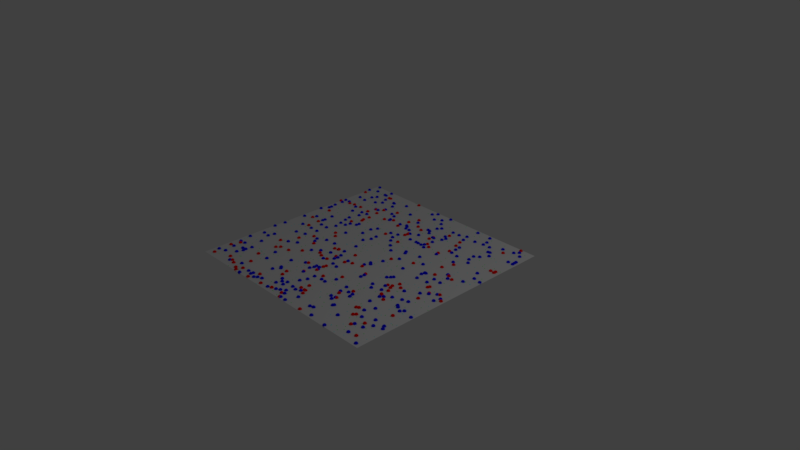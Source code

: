 # Source: NAR_comparison_equal.blend  (saved by Blender 2.79.0; exported with 4.5.12 LTS)
import bpy
from mathutils import Matrix  # noqa: F401  (used for matrix-valued properties, if any)

bpy.ops.wm.read_factory_settings(use_empty=True)
scene = bpy.context.scene
scene.name = 'Scene'

# ---- collections
col_collection_1 = bpy.data.collections.new('Collection 1'); scene.collection.children.link(col_collection_1)

# ---- materials (node trees are filled in below, after node groups)
mat_mol_y2_mat = bpy.data.materials.new('mol_Y2_mat')
mat_mol_y2_mat.alpha_threshold = 0.0
mat_mol_y2_mat.use_transparent_shadow = False
mat_mol_y2_mat.diffuse_color = (0.0, 0.0, 1.0, 1.0)
mat_mol_y2_mat.roughness = 0.5
mat_mol_y1_mat = bpy.data.materials.new('mol_Y1_mat')
mat_mol_y1_mat.alpha_threshold = 0.0
mat_mol_y1_mat.use_transparent_shadow = False
mat_mol_y1_mat.diffuse_color = (1.0, 0.0, 0.0, 1.0)
mat_mol_y1_mat.roughness = 0.5
mat_mol_x1_mat = bpy.data.materials.new('mol_X1_mat')
mat_mol_x1_mat.alpha_threshold = 0.0
mat_mol_x1_mat.use_transparent_shadow = False
mat_mol_x1_mat.diffuse_color = (0.0, 1.0, 0.0, 1.0)
mat_mol_x1_mat.roughness = 0.5
mat_mol_x2_mat = bpy.data.materials.new('mol_X2_mat')
mat_mol_x2_mat.alpha_threshold = 0.0
mat_mol_x2_mat.use_transparent_shadow = False
mat_mol_x2_mat.diffuse_color = (0.0, 1.0, 1.0, 1.0)
mat_mol_x2_mat.roughness = 0.5

# ---- material node trees

# ---- world
world_world = bpy.data.worlds.new('World'); scene.world = world_world
world_world.color = (0.05088, 0.05088, 0.05088)
world_world.use_sun_shadow = False
world_world.sun_shadow_jitter_overblur = 0.0
world_world.cycles.sampling_method = 'MANUAL'

# ---- cameras
cam_camera = bpy.data.cameras.new('Camera')
cam_camera.clip_end = 100.0
cam_camera.lens = 35.0
cam_camera.sensor_width = 32.0
cam_camera.sensor_height = 18.0
cam_camera.ortho_scale = 7.314
cam_camera.dof.focus_distance = 0.0
cam_camera.dof.aperture_fstop = 128.0

# ---- lights
light_lamp = bpy.data.lights.new('Lamp', 'POINT')
light_lamp.transmission_factor = 0.0
light_lamp.cutoff_distance = 30.0
light_lamp.energy = 100.0
light_lamp.shadow_buffer_clip_start = 1.001
light_lamp.shadow_soft_size = 0.1
light_lamp.shadow_maximum_resolution = 0.006
light_lamp.use_absolute_resolution = True

# ---- meshes
me_mol_y2_pos = bpy.data.meshes.new('mol_Y2_pos')
me_mol_y2_pos.from_pydata([(-0.9847, -0.5538, 0.0), (0.6532, -1.453, 0.0), (1.024, 1.139, 0.0), (-0.4909, -1.032, 0.0), (1.42, -1.054, 0.0), (-1.389, 1.052, 0.0), (0.5826, 0.04392, 0.0), (-1.196, 1.37, 0.0), (-1.41, -0.6329, 0.0), (0.6072, 0.6141, 0.0), (-1.066, 1.26, 0.0), (-1.321, 0.192, 0.0), (-0.2468, -1.196, 0.0), (0.7457, -0.402, 0.0), (0.6788, 0.302, 0.0), (-0.5827, -0.4826, 0.0), (-1.49, 1.325, 0.0), (0.574, 1.156, 0.0), (-1.186, 0.7917, 0.0), (1.3, 0.6286, 0.0), (-1.307, -0.6464, 0.0), (0.1967, -0.15, 0.0), (1.315, 1.417, 0.0), (0.716, 0.7853, 0.0), (0.8674, 0.166, 0.0), (-0.02973, 1.371, 0.0), (0.09895, -0.8596, 0.0), (-1.101, 1.093, 0.0), (0.9971, -0.5213, 0.0), (-0.4811, -1.396, 0.0), (1.244, -1.192, 0.0), (1.038, 0.9635, 0.0), (-1.14, -0.3024, 0.0), (0.6872, 0.9595, 0.0), (1.148, 0.1274, 0.0), (-1.236, -0.8052, 0.0), (-0.9054, 0.1949, 0.0), (1.376, 1.124, 0.0), (-0.4964, 0.4684, 0.0), (0.07187, -1.237, 0.0), (-1.428, 0.5032, 0.0), (-0.6662, -0.1613, 0.0), (-0.2054, -0.7355, 0.0), (0.5356, -1.329, 0.0), (0.226, -0.1765, 0.0), (-0.7508, -0.2939, 0.0), (-1.264, 1.171, 0.0), (0.8719, 0.008208, 0.0), (0.985, -0.9475, 0.0), (-0.2625, -0.1952, 0.0), (-0.06384, -1.069, 0.0), (0.9147, -1.475, 0.0), (1.047, -0.8305, 0.0), (-0.6879, -1.385, 0.0), (0.4876, -1.345, 0.0), (-0.9809, 0.4975, 0.0), (0.8382, 1.326, 0.0), (-0.8412, 0.3101, 0.0), (-0.7378, -1.486, 0.0), (0.8566, -1.234, 0.0), (-0.9404, 0.6428, 0.0), (0.02508, 0.3478, 0.0), (1.042, 0.7406, 0.0), (-1.27, 1.036, 0.0), (1.464, -0.6647, 0.0), (0.4417, 1.215, 0.0), (1.028, 0.02339, 0.0), (-0.3581, -0.345, 0.0), (-0.3391, 0.8652, 0.0), (-0.8226, 0.3802, 0.0), (-0.2881, 0.379, 0.0), (-0.8575, -0.8567, 0.0), (0.2671, 0.9091, 0.0), (-0.9324, 0.3046, 0.0), (-0.111, -0.5085, 0.0), (0.3736, 0.1813, 0.0), (0.92, -0.5853, 0.0), (0.2239, -0.7328, 0.0), (-0.8943, 0.7462, 0.0), (-0.9018, 1.27, 0.0), (1.471, 0.4825, 0.0), (-0.2016, 1.468, 0.0), (-1.439, 0.7557, 0.0), (0.6611, -0.5519, 0.0), (-0.7852, -0.2293, 0.0), (-0.2546, 1.406, 0.0), (-0.5258, -1.14, 0.0), (-1.023, 1.162, 0.0), (1.318, 0.3507, 0.0), (1.142, 0.2662, 0.0), (-0.8222, 1.037, 0.0), (0.6407, -0.8708, 0.0), (-0.8834, 0.949, 0.0), (-0.02351, -0.9802, 0.0), (-0.2099, -1.44, 0.0), (-1.17, 0.3429, 0.0), (-1.467, -0.2465, 0.0), (-0.07338, 0.4452, 0.0), (1.172, -0.598, 0.0), (0.08316, 1.016, 0.0), (1.267, 1.361, 0.0), (-0.03928, 0.7655, 0.0), (-1.167, 1.366, 0.0), (-1.439, 0.6223, 0.0), (1.106, 1.066, 0.0), (-0.1921, -0.3649, 0.0), (-1.423, -1.001, 0.0), (1.229, -0.9913, 0.0), (-0.6978, 1.33, 0.0), (1.318, -0.0923, 0.0), (0.3605, 0.6288, 0.0), (-0.9647, -0.0898, 0.0), (-0.4622, 1.179, 0.0), (-1.448, 1.494, 0.0), (-0.6541, 1.004, 0.0), (-0.1191, 1.311, 0.0), (-0.6545, 0.1577, 0.0), (-1.245, -1.093, 0.0), (0.1679, -0.8645, 0.0), (-0.9592, 0.073, 0.0), (-0.9286, 0.9462, 0.0), (0.3428, 1.051, 0.0), (-0.2851, 0.2886, 0.0), (0.8402, 0.1142, 0.0), (-0.4928, -0.3993, 0.0), (0.8847, -0.6209, 0.0), (-0.368, -0.7431, 0.0), (-1.089, -0.08818, 0.0), (0.1781, -0.2407, 0.0), (-0.7373, 0.4193, 0.0), (0.05807, -1.387, 0.0), (0.7848, -0.4976, 0.0), (0.978, 0.9139, 0.0), (-1.263, -0.09769, 0.0), (-0.002076, -1.221, 0.0), (1.314, -0.6257, 0.0), (-0.1262, 0.528, 0.0), (1.051, 1.145, 0.0), (0.1892, 0.6593, 0.0), (0.5419, -1.006, 0.0), (-0.4929, 0.32, 0.0), (0.18, -1.471, 0.0), (-0.1258, -1.273, 0.0), (-1.003, -0.2587, 0.0), (0.2293, 0.6573, 0.0), (-0.303, -0.5109, 0.0), (0.1309, 0.2585, 0.0), (0.03899, 1.474, 0.0), (1.384, 1.338, 0.0), (1.126, -1.213, 0.0), (-1.224, 1.237, 0.0), (0.5563, -0.8179, 0.0), (0.3781, -0.4142, 0.0), (1.301, -1.09, 0.0), (0.6622, -1.126, 0.0), (0.1055, 1.137, 0.0), (-0.4663, -1.055, 0.0), (-1.19, -1.085, 0.0), (0.7866, 1.443, 0.0), (0.641, -0.2136, 0.0), (1.204, -0.6227, 0.0), (1.386, -0.223, 0.0), (-0.1557, -0.6935, 0.0), (1.039, 0.1365, 0.0), (-1.371, -1.145, 0.0), (1.204, -1.37, 0.0), (-0.1271, 0.834, 0.0), (1.447, 1.192, 0.0), (0.6602, -0.185, 0.0), (0.7154, 1.227, 0.0), (-0.1262, -0.7373, 0.0), (0.06613, 0.8247, 0.0), (-0.7323, 0.463, 0.0), (-0.7986, -1.031, 0.0), (-1.482, -0.4058, 0.0), (-0.02032, -0.5295, 0.0), (-0.6044, -1.374, 0.0), (-1.162, 1.468, 0.0), (-0.09726, -1.399, 0.0), (-0.5421, -0.838, 0.0), (0.5699, 1.447, 0.0), (-1.161, 0.2104, 0.0), (-1.185, -1.126, 0.0), (0.01239, -1.332, 0.0), (-0.2633, 0.003227, 0.0), (-1.424, 0.542, 0.0), (0.3121, 0.6906, 0.0), (-0.2057, -0.9035, 0.0), (1.074, -1.061, 0.0), (-0.5168, -0.149, 0.0), (-1.087, -1.396, 0.0), (-0.1311, 0.629, 0.0), (-0.1921, -1.238, 0.0), (0.04642, 1.024, 0.0), (-0.2284, -0.7886, 0.0), (0.8488, 0.1678, 0.0), (-0.8742, -0.4864, 0.0), (0.476, -1.02, 0.0), (0.3344, 0.815, 0.0), (-0.1909, 0.836, 0.0), (-0.906, -1.337, 0.0), (-1.166, 0.1724, 0.0), (1.117, -0.4752, 0.0), (0.4704, -0.8717, 0.0), (0.04377, 1.28, 0.0), (1.075, 0.339, 0.0), (0.2874, 0.6531, 0.0), (0.3768, 0.9503, 0.0), (0.653, -1.141, 0.0), (0.1372, -1.208, 0.0), (1.415, -0.1395, 0.0), (-0.4502, 0.5522, 0.0), (-0.5177, -1.426, 0.0), (0.2917, 0.3777, 0.0), (0.1438, 1.188, 0.0), (-1.215, -1.207, 0.0), (-0.01846, -0.8759, 0.0), (1.108, 1.334, 0.0), (-0.9615, 0.4114, 0.0), (-1.487, 0.4015, 0.0), (-0.5428, 0.8729, 0.0), (0.2429, 0.9133, 0.0), (1.089, 0.3371, 0.0), (-0.5367, 0.8511, 0.0), (-0.1306, -1.203, 0.0), (0.607, -0.2499, 0.0), (-0.2074, -0.2989, 0.0), (1.28, -0.6669, 0.0), (0.09028, -1.468, 0.0), (1.448, 1.161, 0.0), (-0.9856, 0.7346, 0.0), (0.2727, -0.009136, 0.0), (0.4491, -0.7603, 0.0), (-0.03234, -0.3281, 0.0), (0.3359, 1.211, 0.0), (1.2, -0.4539, 0.0), (0.5121, 0.4072, 0.0), (1.238, -0.1554, 0.0), (-0.2489, 0.9051, 0.0), (-0.8265, 1.175, 0.0), (0.9503, 1.25, 0.0), (-1.176, -0.9976, 0.0), (-0.2204, -1.31, 0.0), (0.5329, -1.059, 0.0), (-0.3372, 0.1876, 0.0), (-1.449, 0.0769, 0.0), (0.9893, 0.8142, 0.0), (-0.2014, -0.4151, 0.0), (-0.04579, -1.372, 0.0), (-1.455, -0.8305, 0.0), (0.8252, 0.7641, 0.0), (-1.285, -0.5583, 0.0), (0.9912, -0.321, 0.0), (-1.115, 0.6723, 0.0), (1.428, -1.453, 0.0), (-1.362, 1.379, 0.0), (-0.2193, 0.8822, 0.0), (-1.458, 0.8388, 0.0), (1.156, -0.2206, 0.0), (0.8794, -0.7672, 0.0), (0.3777, -0.4713, 0.0), (-0.577, 0.9747, 0.0), (0.3923, 1.011, 0.0), (1.39, -1.008, 0.0), (0.8996, 0.6185, 0.0), (0.3136, 0.3396, 0.0), (-0.2037, 1.077, 0.0), (-1.382, 0.8393, 0.0), (1.364, 0.5029, 0.0), (-1.339, -1.295, 0.0), (1.45, 1.121, 0.0), (0.5458, 1.257, 0.0), (-1.073, 0.0768, 0.0), (-0.2063, -0.6954, 0.0), (0.8445, 1.248, 0.0), (-0.6092, -1.407, 0.0), (0.2359, -1.319, 0.0), (-0.8832, 1.264, 0.0), (0.6259, -0.8171, 0.0), (-1.344, -0.9934, 0.0), (0.694, 0.8811, 0.0), (-1.439, -1.327, 0.0), (-0.233, 0.5941, 0.0), (0.1241, 0.9654, 0.0), (0.8498, 0.1593, 0.0), (0.6077, -0.4828, 0.0), (-0.4214, -1.373, 0.0), (0.08, 0.6558, 0.0)], [], [])
me_mol_y2_pos.use_remesh_preserve_volume = False
me_mol_y2_pos.use_remesh_preserve_attributes = False
me_mol_y2_pos.use_mirror_vertex_groups = False
me_mol_y2_pos.update()
me_mol_y2_shape = bpy.data.meshes.new('mol_Y2_shape')
me_mol_y2_shape.from_pydata([(0.0, 0.0, -0.025), (0.01809, -0.01314, -0.01118), (-0.00691, -0.02127, -0.01118), (-0.02236, 0.0, -0.01118), (-0.00691, 0.02127, -0.01118), (0.01809, 0.01314, -0.01118), (0.00691, -0.02127, 0.01118), (-0.01809, -0.01314, 0.01118), (-0.01809, 0.01314, 0.01118), (0.00691, 0.02127, 0.01118), (0.02236, 0.0, 0.01118), (0.0, 0.0, 0.025), (-0.004062, -0.0125, -0.02127), (0.01063, -0.007725, -0.02127), (0.00657, -0.02022, -0.01314), (0.01063, 0.007725, -0.02127), (0.02127, 0.0, -0.01314), (-0.01314, 0.0, -0.02127), (-0.0172, -0.0125, -0.01314), (-0.004062, 0.0125, -0.02127), (-0.0172, 0.0125, -0.01314), (0.00657, 0.02022, -0.01314), (0.02378, 0.007725, 0.0), (0.02378, -0.007725, 0.0), (0.01469, -0.02022, 0.0), (0.0, -0.025, 0.0), (-0.01469, -0.02022, 0.0), (-0.02378, -0.007725, 0.0), (-0.02378, 0.007725, 0.0), (-0.01469, 0.02022, 0.0), (0.0, 0.025, 0.0), (0.01469, 0.02022, 0.0), (0.0172, -0.0125, 0.01314), (-0.00657, -0.02022, 0.01314), (-0.02127, 0.0, 0.01314), (-0.00657, 0.02022, 0.01314), (0.0172, 0.0125, 0.01314), (0.01314, 0.0, 0.02127), (0.004062, -0.0125, 0.02127), (-0.01063, -0.007725, 0.02127), (-0.01063, 0.007725, 0.02127), (0.004062, 0.0125, 0.02127)], [], [(14, 2, 12), (12, 13, 14), (1, 14, 13), (12, 0, 13), (16, 1, 13), (13, 15, 16), (5, 16, 15), (13, 0, 15), (18, 3, 17), (17, 12, 18), (2, 18, 12), (17, 0, 12), (20, 4, 19), (19, 17, 20), (3, 20, 17), (19, 0, 17), (21, 5, 15), (15, 19, 21), (4, 21, 19), (15, 0, 19), (23, 1, 16), (16, 22, 23), (10, 23, 22), (22, 16, 5), (25, 2, 14), (14, 24, 25), (6, 25, 24), (24, 14, 1), (27, 3, 18), (18, 26, 27), (7, 27, 26), (26, 18, 2), (29, 4, 20), (20, 28, 29), (8, 29, 28), (28, 20, 3), (31, 5, 21), (21, 30, 31), (9, 31, 30), (30, 21, 4), (32, 6, 24), (24, 23, 32), (10, 32, 23), (23, 24, 1), (33, 7, 26), (26, 25, 33), (6, 33, 25), (25, 26, 2), (34, 8, 28), (28, 27, 34), (7, 34, 27), (27, 28, 3), (35, 9, 30), (30, 29, 35), (8, 35, 29), (29, 30, 4), (36, 10, 22), (22, 31, 36), (9, 36, 31), (31, 22, 5), (38, 6, 32), (32, 37, 38), (11, 38, 37), (37, 32, 10), (39, 7, 33), (33, 38, 39), (11, 39, 38), (38, 33, 6), (40, 8, 34), (34, 39, 40), (11, 40, 39), (39, 34, 7), (41, 9, 35), (35, 40, 41), (11, 41, 40), (40, 35, 8), (37, 10, 36), (36, 41, 37), (11, 37, 41), (41, 36, 9)])
me_mol_y2_shape.materials.append(mat_mol_y2_mat)
me_mol_y2_shape.use_remesh_preserve_volume = False
me_mol_y2_shape.use_remesh_preserve_attributes = False
me_mol_y2_shape.use_mirror_vertex_groups = False
me_mol_y2_shape.update()
me_mol_y1_pos = bpy.data.meshes.new('mol_Y1_pos')
me_mol_y1_pos.from_pydata([(-0.9753, -1.036, 0.0), (-1.043, 1.342, 0.0), (0.1174, -1.064, 0.0), (-1.084, -0.6069, 0.0), (1.103, -1.248, 0.0), (-0.01713, 0.9518, 0.0), (-0.6046, 0.8177, 0.0), (-1.183, 0.1093, 0.0), (0.9517, 0.5725, 0.0), (0.6637, 0.7973, 0.0), (-0.0589, 0.7584, 0.0), (-0.9703, -0.3881, 0.0), (0.9027, -0.9557, 0.0), (0.5748, 0.2343, 0.0), (1.432, 0.8174, 0.0), (-1.178, -0.05986, 0.0), (-0.1225, -0.6097, 0.0), (-0.3285, -1.133, 0.0), (-0.8676, 0.44, 0.0), (-1.333, 0.8082, 0.0), (1.296, -0.7897, 0.0), (-0.0386, -0.3792, 0.0), (-0.8199, 0.8688, 0.0), (-0.8784, -1.447, 0.0), (0.2031, -1.227, 0.0), (1.197, -1.124, 0.0), (-1.403, -1.42, 0.0), (-0.7853, -0.6968, 0.0), (1.193, 0.2852, 0.0), (1.228, -0.1388, 0.0), (0.07613, -1.472, 0.0), (0.754, -0.3679, 0.0), (-0.1163, 0.9952, 0.0), (-0.3364, -1.451, 0.0), (-0.5737, -1.472, 0.0), (-0.08364, -0.1633, 0.0), (-0.9699, -0.7649, 0.0), (-0.2601, -0.4852, 0.0), (-0.7987, 0.601, 0.0), (-0.41, -0.2344, 0.0), (-0.9524, 0.8159, 0.0), (0.9092, -0.3012, 0.0), (0.857, -0.4541, 0.0), (0.6207, 0.9644, 0.0), (-1.491, 0.774, 0.0), (0.5817, -0.7659, 0.0), (1.223, -0.3161, 0.0), (-0.05374, 0.7315, 0.0), (-0.251, 1.143, 0.0), (-0.4491, -0.4475, 0.0), (0.9659, -1.1, 0.0), (-0.8674, -0.2153, 0.0), (-0.3279, 0.8121, 0.0), (0.4596, -1.469, 0.0), (1.107, 0.3243, 0.0), (-1.347, 0.4376, 0.0), (-0.2627, 0.5268, 0.0), (0.8931, 0.422, 0.0), (-1.063, -1.374, 0.0), (-0.6282, 1.085, 0.0), (-0.8727, -1.224, 0.0), (0.1923, -0.2876, 0.0), (-0.7084, -0.3441, 0.0), (-0.7488, 0.05844, 0.0), (-1.433, -1.149, 0.0), (-0.2337, -0.3577, 0.0), (0.4927, -0.9118, 0.0), (-0.7859, 0.5619, 0.0), (1.344, -0.0759, 0.0), (-0.3382, -0.7202, 0.0), (-0.3517, -0.2193, 0.0), (0.1549, -1.167, 0.0), (0.05004, -0.7972, 0.0), (-1.467, 1.226, 0.0), (0.8543, -0.5614, 0.0), (1.431, 0.7866, 0.0), (1.119, -0.05586, 0.0), (0.9897, -1.071, 0.0), (0.3302, 0.7278, 0.0), (-0.126, -0.756, 0.0), (0.8705, -0.5725, 0.0), (-0.3571, -0.2082, 0.0), (1.373, 0.7944, 0.0), (1.452, -0.1694, 0.0), (-0.5228, -1.332, 0.0), (-1.339, 0.1327, 0.0), (-0.9194, 0.9435, 0.0), (0.8219, -0.388, 0.0), (-0.6757, -0.004414, 0.0), (-0.4909, 0.8856, 0.0), (-0.9942, -1.4, 0.0), (-1.254, 0.8291, 0.0), (-0.6515, -0.5777, 0.0), (-0.06028, 0.6897, 0.0), (-0.2107, -0.8938, 0.0), (1.294, 1.472, 0.0), (-1.07, 1.338, 0.0), (-0.8289, -1.477, 0.0), (0.3658, -0.3845, 0.0), (0.2296, -0.6417, 0.0), (0.1728, -1.165, 0.0), (-1.129, 0.8355, 0.0), (-0.3548, -1.05, 0.0), (0.964, -0.6328, 0.0), (0.5906, 1.07, 0.0), (1.13, -0.03097, 0.0), (-1.389, -1.03, 0.0), (-0.7958, -1.396, 0.0), (0.08621, -1.163, 0.0), (-0.3815, -0.4795, 0.0), (-1.163, -1.337, 0.0), (0.5996, 0.6534, 0.0), (0.05066, -0.3269, 0.0), (-0.306, 0.9988, 0.0), (0.3659, 1.107, 0.0), (0.8739, -0.9725, 0.0), (0.9655, 0.2233, 0.0), (0.3033, 0.1053, 0.0), (-0.824, 1.004, 0.0), (1.173, 1.262, 0.0), (0.5556, -1.002, 0.0), (0.8373, -0.2489, 0.0), (0.401, 0.6797, 0.0), (0.2383, 0.8513, 0.0), (0.01975, 0.486, 0.0), (-0.9275, -0.719, 0.0), (1.319, -1.355, 0.0), (-0.789, 0.6987, 0.0), (-0.1593, -1.416, 0.0), (-0.5971, 1.48, 0.0), (0.8056, -0.341, 0.0), (0.2496, 0.9195, 0.0), (0.02194, -1.404, 0.0), (-0.1309, -0.6484, 0.0)], [], [])
me_mol_y1_pos.use_remesh_preserve_volume = False
me_mol_y1_pos.use_remesh_preserve_attributes = False
me_mol_y1_pos.use_mirror_vertex_groups = False
me_mol_y1_pos.update()
me_mol_y1_shape = bpy.data.meshes.new('mol_Y1_shape')
me_mol_y1_shape.from_pydata([(0.0, 0.0, -0.025), (0.01809, -0.01314, -0.01118), (-0.00691, -0.02127, -0.01118), (-0.02236, 0.0, -0.01118), (-0.00691, 0.02127, -0.01118), (0.01809, 0.01314, -0.01118), (0.00691, -0.02127, 0.01118), (-0.01809, -0.01314, 0.01118), (-0.01809, 0.01314, 0.01118), (0.00691, 0.02127, 0.01118), (0.02236, 0.0, 0.01118), (0.0, 0.0, 0.025), (-0.004062, -0.0125, -0.02127), (0.01063, -0.007725, -0.02127), (0.00657, -0.02022, -0.01314), (0.01063, 0.007725, -0.02127), (0.02127, 0.0, -0.01314), (-0.01314, 0.0, -0.02127), (-0.0172, -0.0125, -0.01314), (-0.004062, 0.0125, -0.02127), (-0.0172, 0.0125, -0.01314), (0.00657, 0.02022, -0.01314), (0.02378, 0.007725, 0.0), (0.02378, -0.007725, 0.0), (0.01469, -0.02022, 0.0), (0.0, -0.025, 0.0), (-0.01469, -0.02022, 0.0), (-0.02378, -0.007725, 0.0), (-0.02378, 0.007725, 0.0), (-0.01469, 0.02022, 0.0), (0.0, 0.025, 0.0), (0.01469, 0.02022, 0.0), (0.0172, -0.0125, 0.01314), (-0.00657, -0.02022, 0.01314), (-0.02127, 0.0, 0.01314), (-0.00657, 0.02022, 0.01314), (0.0172, 0.0125, 0.01314), (0.01314, 0.0, 0.02127), (0.004062, -0.0125, 0.02127), (-0.01063, -0.007725, 0.02127), (-0.01063, 0.007725, 0.02127), (0.004062, 0.0125, 0.02127)], [], [(14, 2, 12), (12, 13, 14), (1, 14, 13), (12, 0, 13), (16, 1, 13), (13, 15, 16), (5, 16, 15), (13, 0, 15), (18, 3, 17), (17, 12, 18), (2, 18, 12), (17, 0, 12), (20, 4, 19), (19, 17, 20), (3, 20, 17), (19, 0, 17), (21, 5, 15), (15, 19, 21), (4, 21, 19), (15, 0, 19), (23, 1, 16), (16, 22, 23), (10, 23, 22), (22, 16, 5), (25, 2, 14), (14, 24, 25), (6, 25, 24), (24, 14, 1), (27, 3, 18), (18, 26, 27), (7, 27, 26), (26, 18, 2), (29, 4, 20), (20, 28, 29), (8, 29, 28), (28, 20, 3), (31, 5, 21), (21, 30, 31), (9, 31, 30), (30, 21, 4), (32, 6, 24), (24, 23, 32), (10, 32, 23), (23, 24, 1), (33, 7, 26), (26, 25, 33), (6, 33, 25), (25, 26, 2), (34, 8, 28), (28, 27, 34), (7, 34, 27), (27, 28, 3), (35, 9, 30), (30, 29, 35), (8, 35, 29), (29, 30, 4), (36, 10, 22), (22, 31, 36), (9, 36, 31), (31, 22, 5), (38, 6, 32), (32, 37, 38), (11, 38, 37), (37, 32, 10), (39, 7, 33), (33, 38, 39), (11, 39, 38), (38, 33, 6), (40, 8, 34), (34, 39, 40), (11, 40, 39), (39, 34, 7), (41, 9, 35), (35, 40, 41), (11, 41, 40), (40, 35, 8), (37, 10, 36), (36, 41, 37), (11, 37, 41), (41, 36, 9)])
me_mol_y1_shape.materials.append(mat_mol_y1_mat)
me_mol_y1_shape.use_remesh_preserve_volume = False
me_mol_y1_shape.use_remesh_preserve_attributes = False
me_mol_y1_shape.use_mirror_vertex_groups = False
me_mol_y1_shape.update()
me_mol_x1_pos = bpy.data.meshes.new('mol_X1_pos')
me_mol_x1_pos.from_pydata([(-0.8609, 0.4697, 0.0), (-0.1608, -0.1844, 0.0), (1.09, 0.898, 0.0), (-0.6415, 0.7893, 0.0), (1.219, -0.4501, 0.0), (-1.305, 0.179, 0.0), (-0.00444, 0.5563, 0.0), (0.1825, -0.759, 0.0), (0.06106, 0.9041, 0.0), (0.202, -1.302, 0.0), (-0.9804, -0.4886, 0.0), (-1.151, -0.06373, 0.0), (-1.275, 1.12, 0.0), (-1.088, -0.9385, 0.0), (-1.183, -0.1189, 0.0), (-0.4889, -0.4164, 0.0), (-0.7412, -0.4572, 0.0), (1.206, -1.154, 0.0), (-1.261, 1.39, 0.0), (-1.35, 1.257, 0.0), (-1.307, 0.8272, 0.0), (0.9526, 1.168, 0.0), (-0.1602, -0.9021, 0.0), (0.3007, 0.7212, 0.0), (-0.9132, -0.4502, 0.0), (1.225, 0.8098, 0.0), (0.9461, -0.3859, 0.0), (-0.1435, 0.173, 0.0), (-0.1305, 0.6083, 0.0), (-0.3169, 0.2985, 0.0), (1.431, -0.9187, 0.0), (-0.7681, 1.164, 0.0), (-0.9223, -0.9853, 0.0), (0.2453, -0.1267, 0.0), (-0.7944, -0.1909, 0.0), (-0.4162, -0.6239, 0.0), (-1.333, -0.4827, 0.0), (0.5986, -0.6101, 0.0), (1.034, -1.101, 0.0), (-1.216, 0.482, 0.0), (0.927, -0.382, 0.0), (-1.396, 1.377, 0.0), (1.411, -0.2074, 0.0), (-0.7851, 1.002, 0.0), (0.4779, 0.6733, 0.0), (-0.8721, 1.35, 0.0), (0.6093, 0.9464, 0.0), (-1.065, 0.5541, 0.0), (1.165, -0.6377, 0.0), (0.09931, -1.06, 0.0), (-0.8451, -1.096, 0.0), (-0.1474, -1.41, 0.0), (-0.9511, -0.2939, 0.0), (0.2754, -1.455, 0.0), (0.01491, 0.4478, 0.0), (0.299, 0.6374, 0.0), (0.05171, 1.281, 0.0), (0.2878, -0.8233, 0.0), (-0.508, 1.35, 0.0), (1.367, 0.8701, 0.0), (0.4159, -1.139, 0.0), (-0.1705, 0.0415, 0.0), (0.2279, 0.9925, 0.0), (-0.5229, -0.1254, 0.0), (-0.4426, 0.3022, 0.0), (-0.5697, 0.9946, 0.0), (-0.09811, 0.5883, 0.0), (-0.9976, 0.6508, 0.0), (0.5258, -0.2082, 0.0), (0.4092, -1.025, 0.0), (0.7639, -0.9925, 0.0), (-0.3922, -0.3735, 0.0), (1.094, -1.319, 0.0), (-0.8385, 0.9814, 0.0), (-0.0603, 0.6037, 0.0), (-1.05, -0.9923, 0.0), (-1.073, -1.238, 0.0), (0.5128, -0.08611, 0.0), (0.5388, 0.6254, 0.0), (1.432, 0.5655, 0.0), (-0.7177, 0.6383, 0.0), (-1.283, 1.352, 0.0), (0.07912, 1.108, 0.0), (0.3488, 1.165, 0.0), (0.5721, 0.8799, 0.0), (1.346, 0.3599, 0.0), (-1.371, 0.433, 0.0), (0.5857, -0.6866, 0.0), (1.019, -1.383, 0.0), (1.249, -0.06663, 0.0), (0.02554, 0.2235, 0.0), (0.3487, -0.6415, 0.0), (0.8546, -0.8808, 0.0), (1.129, -1.369, 0.0), (0.6074, 0.3133, 0.0), (1.231, -1.208, 0.0), (1.392, -0.4325, 0.0), (0.4037, -0.04286, 0.0), (-1.151, -0.08591, 0.0), (0.2579, 0.7882, 0.0), (0.7573, 0.6294, 0.0), (0.318, 1.487, 0.0), (0.6126, -0.6273, 0.0), (-0.6308, 1.158, 0.0), (-0.1721, 0.5568, 0.0), (-0.3302, -0.7934, 0.0), (0.1036, 1.465, 0.0), (-1.347, -0.6329, 0.0), (0.5845, -1.242, 0.0), (-0.03295, 1.223, 0.0), (0.3224, -0.8231, 0.0), (1.468, 0.5236, 0.0), (-1.405, 0.03865, 0.0), (0.9799, 1.051, 0.0), (-0.5277, -0.8955, 0.0), (-0.08242, -1.448, 0.0), (0.3254, 0.6453, 0.0), (-0.01743, 0.3531, 0.0), (-1.117, 1.115, 0.0), (0.3763, 0.156, 0.0), (0.8466, 1.415, 0.0), (1.327, -0.315, 0.0), (-1.237, -0.1632, 0.0), (0.4909, 0.02743, 0.0), (-1.08, -0.1795, 0.0), (-1.235, 0.8951, 0.0), (-0.2797, -1.335, 0.0), (-1.165, -0.2011, 0.0), (1.43, 0.4427, 0.0), (0.3914, 0.9776, 0.0), (0.5355, 1.442, 0.0), (1.167, 1.038, 0.0), (0.5787, 1.106, 0.0), (0.6774, -0.8607, 0.0), (0.1237, -0.4564, 0.0), (1.188, 0.1589, 0.0), (-0.2404, 0.1132, 0.0), (1.461, 0.5114, 0.0), (-0.551, -0.6642, 0.0), (-0.6776, 1.5, 0.0), (1.265, -0.4049, 0.0), (-0.7716, -0.1355, 0.0), (0.5449, 0.307, 0.0), (-0.6925, 0.5867, 0.0), (-0.1162, 0.8912, 0.0), (-1.039, 0.6254, 0.0), (-1.49, -0.1657, 0.0), (-1.018, 0.5238, 0.0), (0.3922, 0.6531, 0.0), (1.264, 0.02391, 0.0), (0.2206, -0.7991, 0.0), (0.1407, 0.4498, 0.0), (0.241, 1.246, 0.0), (-1.332, 0.3089, 0.0), (-0.3126, -1.173, 0.0), (0.4807, 0.0415, 0.0), (-0.7898, -1.032, 0.0), (-1.044, -0.6937, 0.0), (1.045, -0.001223, 0.0), (-0.4309, 0.5893, 0.0), (1.13, 0.1353, 0.0), (-0.2756, 1.072, 0.0), (0.6144, 0.1855, 0.0), (0.5975, 1.344, 0.0), (-0.8077, -1.452, 0.0), (-0.008009, 0.5266, 0.0), (-1.43, 1.26, 0.0), (0.9406, 1.214, 0.0), (-0.7577, -0.8853, 0.0), (-0.193, -0.05067, 0.0), (-0.9927, -0.9713, 0.0), (1.338, -0.05752, 0.0), (-1.14, 0.4679, 0.0), (-1.266, 0.8179, 0.0), (-0.5993, 0.7591, 0.0), (0.08754, 0.1921, 0.0), (0.9893, -1.174, 0.0), (-0.3496, 1.5, 0.0), (-0.8984, 0.3134, 0.0), (0.4024, 1.227, 0.0), (1.034, -0.5719, 0.0), (0.06927, 0.4979, 0.0), (-1.183, 0.09812, 0.0), (0.1368, 0.9443, 0.0), (-0.8182, 0.4992, 0.0), (-0.3702, -0.622, 0.0), (-0.7432, -1.477, 0.0), (0.7656, -0.5751, 0.0), (-0.4938, 1.164, 0.0), (-0.741, -0.02446, 0.0), (1.284, -0.8169, 0.0), (0.324, 0.9776, 0.0), (-1.059, 0.9981, 0.0), (0.6562, -0.2616, 0.0), (0.5304, -1.172, 0.0), (1.32, -1.132, 0.0), (1.229, -0.8447, 0.0), (0.5705, -1.402, 0.0), (-0.7559, -0.5102, 0.0), (-0.6445, 1.086, 0.0), (1.338, 0.3761, 0.0), (1.17, -1.155, 0.0), (-0.3305, 1.041, 0.0), (-0.3289, -1.006, 0.0), (0.08007, -1.236, 0.0), (0.2054, -0.705, 0.0), (-1.05, -0.5733, 0.0), (-0.465, -1.01, 0.0), (0.7775, 0.5234, 0.0), (-0.4119, -0.4665, 0.0), (-1.38, 1.118, 0.0), (1.257, -0.5615, 0.0), (1.345, -1.268, 0.0), (1.195, 1.065, 0.0), (-0.1008, -1.45, 0.0), (-0.6504, 0.3684, 0.0), (-0.1884, 0.7354, 0.0), (-0.9311, -0.1268, 0.0), (1.489, -0.4185, 0.0), (-0.8238, 0.185, 0.0), (-0.5535, 0.4197, 0.0), (-1.427, 1.465, 0.0), (-1.083, -0.3469, 0.0), (0.293, 0.5082, 0.0), (-1.32, 0.5817, 0.0), (0.2262, 0.4708, 0.0), (-0.5434, 0.6508, 0.0), (1.001, -0.5388, 0.0), (-0.08783, 1.356, 0.0), (-1.088, -1.244, 0.0), (-1.169, 0.09065, 0.0), (-0.1219, -0.03326, 0.0), (-0.7466, -0.1549, 0.0), (0.4485, 0.9814, 0.0), (1.31, 1.47, 0.0), (-1.099, 0.9529, 0.0), (-0.2012, 0.115, 0.0), (1.06, 1.429, 0.0), (0.4702, -0.7294, 0.0), (-1.255, 1.348, 0.0), (-0.1154, 0.2704, 0.0), (0.508, -0.6417, 0.0), (-0.9756, -1.493, 0.0), (0.2923, 0.2136, 0.0), (1.085, -1.428, 0.0), (0.04446, 0.367, 0.0), (0.8508, -0.7239, 0.0), (1.286, -1.186, 0.0), (1.471, 0.8656, 0.0), (1.214, 0.8601, 0.0), (-0.4074, -1.054, 0.0), (-0.9116, 0.5158, 0.0), (1.096, 0.2243, 0.0), (-0.2474, 0.6508, 0.0), (-0.3682, 1.175, 0.0), (-1.332, -1.398, 0.0), (-1.018, 0.7603, 0.0), (-1.055, -0.599, 0.0), (-0.3654, -0.8819, 0.0), (-0.4845, 0.2384, 0.0), (-0.1365, -1.123, 0.0), (1.279, 0.7897, 0.0), (-1.41, 1.345, 0.0), (0.265, 1.151, 0.0), (-1.269, -0.928, 0.0), (0.7899, -0.503, 0.0), (0.4854, -0.5899, 0.0), (0.1141, -0.6508, 0.0), (-1.263, 0.7523, 0.0), (-0.8306, -0.9024, 0.0), (0.5945, -0.6645, 0.0), (0.6584, 1.38, 0.0), (-0.9185, -0.6864, 0.0), (-0.694, -1.404, 0.0), (-0.01739, -1.315, 0.0), (-0.5217, -0.565, 0.0), (-1.128, -1.167, 0.0), (0.4931, 0.4278, 0.0), (0.3334, 0.01032, 0.0), (0.008128, 0.9106, 0.0), (0.1941, 1.298, 0.0), (0.8966, -0.9118, 0.0), (0.9888, -0.2556, 0.0), (0.2681, 0.0409, 0.0), (-0.8352, 1.146, 0.0), (1.406, 1.416, 0.0), (0.2041, -1.087, 0.0), (1.08, -0.1938, 0.0), (0.4739, 0.4549, 0.0), (0.3508, 0.9086, 0.0), (-0.01304, 0.5841, 0.0), (-0.7424, -0.7355, 0.0), (1.273, -1.32, 0.0), (-0.9286, 0.8394, 0.0), (-0.1071, -1.199, 0.0), (-0.3214, 1.391, 0.0), (0.8706, -0.4882, 0.0), (0.2996, 0.8808, 0.0), (0.01541, -1.47, 0.0), (-0.1018, -0.6579, 0.0)], [], [])
me_mol_x1_pos.use_remesh_preserve_volume = False
me_mol_x1_pos.use_remesh_preserve_attributes = False
me_mol_x1_pos.use_mirror_vertex_groups = False
me_mol_x1_pos.update()
me_mol_x1_shape = bpy.data.meshes.new('mol_X1_shape')
me_mol_x1_shape.from_pydata([(0.0, 0.0, -0.005), (0.003618, -0.002629, -0.002236), (-0.001382, -0.004253, -0.002236), (-0.004472, 0.0, -0.002236), (-0.001382, 0.004253, -0.002236), (0.003618, 0.002629, -0.002236), (0.001382, -0.004253, 0.002236), (-0.003618, -0.002629, 0.002236), (-0.003618, 0.002629, 0.002236), (0.001382, 0.004253, 0.002236), (0.004472, 0.0, 0.002236), (0.0, 0.0, 0.005), (-0.0008123, -0.0025, -0.004253), (0.002127, -0.001545, -0.004253), (0.001314, -0.004045, -0.002629), (0.002127, 0.001545, -0.004253), (0.004253, 0.0, -0.002629), (-0.002629, 0.0, -0.004253), (-0.003441, -0.0025, -0.002629), (-0.0008123, 0.0025, -0.004253), (-0.003441, 0.0025, -0.002629), (0.001314, 0.004045, -0.002629), (0.004755, 0.001545, 0.0), (0.004755, -0.001545, 0.0), (0.002939, -0.004045, 0.0), (0.0, -0.005, 0.0), (-0.002939, -0.004045, 0.0), (-0.004755, -0.001545, 0.0), (-0.004755, 0.001545, 0.0), (-0.002939, 0.004045, 0.0), (0.0, 0.005, 0.0), (0.002939, 0.004045, 0.0), (0.003441, -0.0025, 0.002629), (-0.001314, -0.004045, 0.002629), (-0.004253, 0.0, 0.002629), (-0.001314, 0.004045, 0.002629), (0.003441, 0.0025, 0.002629), (0.002629, 0.0, 0.004253), (0.0008123, -0.0025, 0.004253), (-0.002127, -0.001545, 0.004253), (-0.002127, 0.001545, 0.004253), (0.0008123, 0.0025, 0.004253)], [], [(14, 2, 12), (12, 13, 14), (1, 14, 13), (12, 0, 13), (16, 1, 13), (13, 15, 16), (5, 16, 15), (13, 0, 15), (18, 3, 17), (17, 12, 18), (2, 18, 12), (17, 0, 12), (20, 4, 19), (19, 17, 20), (3, 20, 17), (19, 0, 17), (21, 5, 15), (15, 19, 21), (4, 21, 19), (15, 0, 19), (23, 1, 16), (16, 22, 23), (10, 23, 22), (22, 16, 5), (25, 2, 14), (14, 24, 25), (6, 25, 24), (24, 14, 1), (27, 3, 18), (18, 26, 27), (7, 27, 26), (26, 18, 2), (29, 4, 20), (20, 28, 29), (8, 29, 28), (28, 20, 3), (31, 5, 21), (21, 30, 31), (9, 31, 30), (30, 21, 4), (32, 6, 24), (24, 23, 32), (10, 32, 23), (23, 24, 1), (33, 7, 26), (26, 25, 33), (6, 33, 25), (25, 26, 2), (34, 8, 28), (28, 27, 34), (7, 34, 27), (27, 28, 3), (35, 9, 30), (30, 29, 35), (8, 35, 29), (29, 30, 4), (36, 10, 22), (22, 31, 36), (9, 36, 31), (31, 22, 5), (38, 6, 32), (32, 37, 38), (11, 38, 37), (37, 32, 10), (39, 7, 33), (33, 38, 39), (11, 39, 38), (38, 33, 6), (40, 8, 34), (34, 39, 40), (11, 40, 39), (39, 34, 7), (41, 9, 35), (35, 40, 41), (11, 41, 40), (40, 35, 8), (37, 10, 36), (36, 41, 37), (11, 37, 41), (41, 36, 9)])
me_mol_x1_shape.materials.append(mat_mol_x1_mat)
me_mol_x1_shape.use_remesh_preserve_volume = False
me_mol_x1_shape.use_remesh_preserve_attributes = False
me_mol_x1_shape.use_mirror_vertex_groups = False
me_mol_x1_shape.update()
me_mol_x2_pos = bpy.data.meshes.new('mol_X2_pos')
me_mol_x2_pos.from_pydata([(1.168, -0.7281, 0.0), (-1.343, -0.1809, 0.0), (1.467, -1.223, 0.0), (-0.6113, 0.8207, 0.0), (0.1335, 0.04749, 0.0), (-0.9757, 0.3336, 0.0), (-0.9201, -0.9933, 0.0), (-1.332, 0.6883, 0.0), (-0.363, 1.07, 0.0), (1.215, -1.444, 0.0), (-1.177, 0.7595, 0.0), (-0.7414, -1.061, 0.0), (0.6908, -0.8778, 0.0), (0.02821, 1.255, 0.0), (0.2947, -0.7883, 0.0), (-0.09263, -0.2323, 0.0), (-0.3042, -0.9342, 0.0), (-1.208, -1.087, 0.0), (-1.261, -1.362, 0.0), (-0.9109, 0.4143, 0.0), (0.2539, 0.979, 0.0), (-0.4906, -1.416, 0.0), (-0.08759, 0.04436, 0.0), (1.162, -0.2077, 0.0), (-1.094, -0.2847, 0.0), (0.1776, 0.6281, 0.0), (-1.364, -0.5317, 0.0), (-0.1792, -0.2261, 0.0), (-0.2547, -0.1473, 0.0), (0.9017, -0.1702, 0.0), (0.8461, -0.1769, 0.0), (0.05919, -0.7063, 0.0), (0.1797, 0.4385, 0.0), (1.443, -0.02233, 0.0), (-0.6951, 0.8596, 0.0), (0.8634, 0.7928, 0.0), (-0.3825, -0.507, 0.0), (0.7513, -0.8891, 0.0), (-0.3985, 0.5933, 0.0), (1.038, -1.306, 0.0), (-0.965, 1.397, 0.0), (0.4867, 1.271, 0.0), (-1.324, -0.06439, 0.0), (0.4108, 0.4106, 0.0), (0.3467, 1.449, 0.0), (-0.6481, 0.8252, 0.0), (0.03126, 0.864, 0.0), (-0.4558, -0.693, 0.0), (-0.3002, -0.5895, 0.0), (1.306, -1.101, 0.0), (-1.339, -0.5862, 0.0), (0.3932, -1.274, 0.0), (-1.316, -0.611, 0.0), (0.8305, -1.214, 0.0), (0.8287, -0.47, 0.0), (0.3571, -0.3795, 0.0), (0.6212, 1.48, 0.0), (-0.2806, -0.6801, 0.0), (-0.8385, 1.391, 0.0), (-0.4958, -0.8622, 0.0), (0.7107, 0.4069, 0.0), (-0.4008, -0.03884, 0.0), (-0.3847, 0.9772, 0.0), (0.8387, -0.4459, 0.0), (1.336, -0.675, 0.0), (-0.3945, 0.05091, 0.0), (-0.5039, -1.238, 0.0), (-1.013, -0.9054, 0.0), (-0.6015, 0.4569, 0.0), (-0.8774, -1.339, 0.0), (1.054, -0.5258, 0.0), (-1.053, -0.2503, 0.0), (-1.363, 0.2155, 0.0), (-1.015, -0.9605, 0.0), (-0.3955, -0.335, 0.0), (1.264, 1.018, 0.0), (0.5102, 1.334, 0.0), (1.194, -0.8748, 0.0), (0.4183, 1.134, 0.0), (1.117, 0.4055, 0.0), (-0.778, -0.284, 0.0), (-0.5205, 0.9891, 0.0), (-0.1531, -1.058, 0.0), (-0.8086, 0.05846, 0.0), (-0.3072, -0.8531, 0.0), (-1.323, 0.1142, 0.0), (-1.201, -0.321, 0.0), (0.1716, 0.9818, 0.0), (-0.5149, 0.6916, 0.0), (0.1778, -0.002373, 0.0), (0.5675, 0.1975, 0.0), (-0.5438, 0.06464, 0.0), (1.248, 0.3845, 0.0), (-0.4969, -0.1138, 0.0), (-0.6436, 0.6403, 0.0), (0.9406, 0.256, 0.0), (0.2541, -0.454, 0.0), (1.306, 0.3174, 0.0), (-0.5461, 1.164, 0.0), (-1.157, -0.3214, 0.0), (1.317, -0.5864, 0.0), (-1.236, -0.338, 0.0), (-0.5213, 1.228, 0.0), (0.5092, -1.492, 0.0), (0.1371, -0.1841, 0.0), (-1.321, -0.8252, 0.0), (1.414, 0.3712, 0.0), (-0.305, 0.4116, 0.0), (1.091, -1.482, 0.0), (-0.3879, 0.8163, 0.0), (1.119, 1.316, 0.0), (1.21, -0.6657, 0.0), (0.02282, -0.9107, 0.0), (-0.4609, -1.402, 0.0), (-0.3661, 0.5306, 0.0), (1.115, -0.362, 0.0), (-0.2153, -1.448, 0.0), (-0.2917, -0.7733, 0.0), (-0.4646, -0.7806, 0.0), (-1.065, 0.1358, 0.0), (-0.803, 0.8648, 0.0), (0.9659, -1.422, 0.0), (0.08493, -1.365, 0.0), (1.046, -0.1353, 0.0), (-0.3569, 1.002, 0.0), (1.276, 1.304, 0.0), (-0.3194, -0.3166, 0.0), (-0.8785, -0.1143, 0.0), (-0.2093, -0.2657, 0.0), (1.471, -0.8908, 0.0), (-0.685, 0.1233, 0.0), (0.2399, 0.79, 0.0), (-0.2262, 0.08598, 0.0), (0.9782, 0.184, 0.0), (-0.3401, 0.5455, 0.0), (0.09697, -0.9662, 0.0), (0.6301, -0.1733, 0.0), (1.024, 0.5296, 0.0), (-1.235, 0.2396, 0.0), (-0.05114, 0.6542, 0.0), (0.5378, 1.221, 0.0), (1.321, 0.2379, 0.0), (0.2713, 0.8283, 0.0), (-1.318, 0.5492, 0.0), (-1.348, 0.2452, 0.0), (-1.345, 0.3679, 0.0), (1.349, -0.6801, 0.0), (-0.3563, 0.6392, 0.0), (0.2567, -1.233, 0.0), (1.428, -0.3483, 0.0), (0.6484, 1.063, 0.0), (-0.6507, 0.3322, 0.0), (0.1847, -1.485, 0.0), (-1.295, -0.1412, 0.0), (-0.2362, -1.391, 0.0), (-0.01652, 1.416, 0.0), (-1.409, 0.9584, 0.0), (0.05502, -0.02556, 0.0), (1.116, 0.475, 0.0), (-0.4433, 0.3929, 0.0), (1.149, -0.8704, 0.0), (0.3516, 1.2, 0.0), (1.155, 1.298, 0.0), (-1.022, 1.052, 0.0), (-0.9279, -1.023, 0.0), (-0.1815, -0.3534, 0.0), (-1.197, 0.8835, 0.0), (-1.109, 0.2882, 0.0), (0.9571, -1.41, 0.0), (0.5546, -0.3081, 0.0), (1.173, -1.242, 0.0), (-0.08511, 0.7093, 0.0), (-0.3676, -1.496, 0.0), (0.04934, -1.068, 0.0), (0.07953, 0.9346, 0.0), (0.762, -0.2138, 0.0), (-0.8246, 0.08345, 0.0), (0.791, -1.289, 0.0), (-1.151, 0.1546, 0.0), (0.8715, -1.106, 0.0), (-0.08763, 1.015, 0.0), (1.38, 1.164, 0.0), (1.178, 0.7188, 0.0), (0.1571, -0.1659, 0.0), (0.6797, -1.201, 0.0), (-0.2596, 0.8411, 0.0), (-0.4469, 0.146, 0.0), (-0.8968, -1.329, 0.0), (-1.336, -0.2389, 0.0), (0.189, -1.293, 0.0), (0.241, -0.05915, 0.0), (0.225, 0.706, 0.0), (-1.083, 0.227, 0.0), (-1.258, -1.15, 0.0), (0.4363, -0.8211, 0.0), (-0.332, -0.7623, 0.0), (1.273, 0.1689, 0.0), (-0.5322, -0.5135, 0.0), (-1.314, -1.09, 0.0), (0.3166, 0.6427, 0.0), (1.107, -1.084, 0.0), (-0.3902, -0.03947, 0.0), (-1.341, -1.471, 0.0), (1.394, -0.7689, 0.0), (-0.06774, -1.389, 0.0), (-0.07346, -0.7519, 0.0), (0.5016, 0.0866, 0.0), (-0.9636, -0.4643, 0.0), (0.4367, -0.9842, 0.0), (-1.461, -0.9225, 0.0), (0.5615, 0.6569, 0.0), (-0.8662, -1.416, 0.0), (-1.315, 0.1066, 0.0), (0.8674, -1.251, 0.0), (0.01061, 1.2, 0.0), (1.077, 0.3042, 0.0), (0.4266, 0.7101, 0.0), (0.9652, -0.9397, 0.0), (0.4056, -1.123, 0.0), (1.275, 0.006467, 0.0), (-0.3342, -1.456, 0.0), (0.1744, 0.1791, 0.0), (-1.388, -1.476, 0.0), (-0.05146, -0.5799, 0.0), (0.9676, 1.455, 0.0), (-1.2, 0.3076, 0.0), (-1.357, 0.6249, 0.0), (-0.53, 0.8941, 0.0), (0.461, 0.98, 0.0), (1.207, 0.5481, 0.0), (-0.7243, 0.9078, 0.0), (-0.08545, -1.196, 0.0), (0.4914, -0.0722, 0.0), (-0.4694, -0.3455, 0.0), (1.441, -0.59, 0.0), (0.06567, -1.317, 0.0), (-0.877, 0.4934, 0.0), (0.3526, -0.1293, 0.0), (0.3959, -0.7275, 0.0), (-1.303, 0.3906, 0.0), (0.03538, -0.1894, 0.0), (0.1539, 1.098, 0.0), (-1.481, -1.114, 0.0), (0.9581, -0.1144, 0.0), (0.5093, 0.4353, 0.0), (1.382, -0.2297, 0.0), (-0.1888, 0.9416, 0.0), (-0.009318, 0.6736, 0.0), (-0.4402, 1.153, 0.0), (-0.09012, -0.6119, 0.0), (-1.338, -1.065, 0.0), (-0.1669, -1.421, 0.0), (0.3197, -1.05, 0.0), (-0.3694, 0.04346, 0.0), (-1.48, 0.156, 0.0), (0.9289, 0.6763, 0.0), (-0.3501, -0.5541, 0.0), (-0.2883, -1.448, 0.0), (-1.45, -0.8752, 0.0), (-1.367, 1.345, 0.0), (-1.237, -0.4562, 0.0), (0.9839, -0.2905, 0.0), (-1.209, 0.6914, 0.0), (1.448, -1.315, 0.0), (-1.452, 1.366, 0.0), (-0.2436, 0.6937, 0.0), (-1.309, 0.9646, 0.0), (1.254, -0.08156, 0.0), (0.9393, 0.1145, 0.0), (-1.344, 1.292, 0.0), (0.8971, -0.9019, 0.0), (0.2826, -0.6295, 0.0), (-0.45, 0.9831, 0.0), (0.5398, 0.9962, 0.0), (-0.1569, -1.294, 0.0), (1.4, -0.9116, 0.0), (0.8285, 0.7084, 0.0), (0.1786, 0.3131, 0.0), (-0.1769, 1.141, 0.0), (-1.397, 0.8974, 0.0), (1.422, 0.3612, 0.0), (-1.383, -1.248, 0.0), (1.462, 1.064, 0.0), (0.6183, 1.191, 0.0), (-1.019, 0.129, 0.0), (-0.2409, -0.643, 0.0), (0.8966, 1.24, 0.0), (-0.7045, -1.394, 0.0), (0.1942, -1.261, 0.0), (-0.8713, 1.232, 0.0), (0.6596, -0.7631, 0.0), (-1.307, -1.009, 0.0), (0.7277, 0.9257, 0.0), (-1.383, -1.292, 0.0), (-0.1887, 0.6116, 0.0), (0.1139, 0.9769, 0.0), (0.8113, 0.1292, 0.0), (0.5941, -0.552, 0.0), (-0.3905, -1.399, 0.0), (0.1175, 0.6837, 0.0)], [], [])
me_mol_x2_pos.use_remesh_preserve_volume = False
me_mol_x2_pos.use_remesh_preserve_attributes = False
me_mol_x2_pos.use_mirror_vertex_groups = False
me_mol_x2_pos.update()
me_mol_x2_shape = bpy.data.meshes.new('mol_X2_shape')
me_mol_x2_shape.from_pydata([(0.0, 0.0, -0.005), (0.003618, -0.002629, -0.002236), (-0.001382, -0.004253, -0.002236), (-0.004472, 0.0, -0.002236), (-0.001382, 0.004253, -0.002236), (0.003618, 0.002629, -0.002236), (0.001382, -0.004253, 0.002236), (-0.003618, -0.002629, 0.002236), (-0.003618, 0.002629, 0.002236), (0.001382, 0.004253, 0.002236), (0.004472, 0.0, 0.002236), (0.0, 0.0, 0.005), (-0.0008123, -0.0025, -0.004253), (0.002127, -0.001545, -0.004253), (0.001314, -0.004045, -0.002629), (0.002127, 0.001545, -0.004253), (0.004253, 0.0, -0.002629), (-0.002629, 0.0, -0.004253), (-0.003441, -0.0025, -0.002629), (-0.0008123, 0.0025, -0.004253), (-0.003441, 0.0025, -0.002629), (0.001314, 0.004045, -0.002629), (0.004755, 0.001545, 0.0), (0.004755, -0.001545, 0.0), (0.002939, -0.004045, 0.0), (0.0, -0.005, 0.0), (-0.002939, -0.004045, 0.0), (-0.004755, -0.001545, 0.0), (-0.004755, 0.001545, 0.0), (-0.002939, 0.004045, 0.0), (0.0, 0.005, 0.0), (0.002939, 0.004045, 0.0), (0.003441, -0.0025, 0.002629), (-0.001314, -0.004045, 0.002629), (-0.004253, 0.0, 0.002629), (-0.001314, 0.004045, 0.002629), (0.003441, 0.0025, 0.002629), (0.002629, 0.0, 0.004253), (0.0008123, -0.0025, 0.004253), (-0.002127, -0.001545, 0.004253), (-0.002127, 0.001545, 0.004253), (0.0008123, 0.0025, 0.004253)], [], [(14, 2, 12), (12, 13, 14), (1, 14, 13), (12, 0, 13), (16, 1, 13), (13, 15, 16), (5, 16, 15), (13, 0, 15), (18, 3, 17), (17, 12, 18), (2, 18, 12), (17, 0, 12), (20, 4, 19), (19, 17, 20), (3, 20, 17), (19, 0, 17), (21, 5, 15), (15, 19, 21), (4, 21, 19), (15, 0, 19), (23, 1, 16), (16, 22, 23), (10, 23, 22), (22, 16, 5), (25, 2, 14), (14, 24, 25), (6, 25, 24), (24, 14, 1), (27, 3, 18), (18, 26, 27), (7, 27, 26), (26, 18, 2), (29, 4, 20), (20, 28, 29), (8, 29, 28), (28, 20, 3), (31, 5, 21), (21, 30, 31), (9, 31, 30), (30, 21, 4), (32, 6, 24), (24, 23, 32), (10, 32, 23), (23, 24, 1), (33, 7, 26), (26, 25, 33), (6, 33, 25), (25, 26, 2), (34, 8, 28), (28, 27, 34), (7, 34, 27), (27, 28, 3), (35, 9, 30), (30, 29, 35), (8, 35, 29), (29, 30, 4), (36, 10, 22), (22, 31, 36), (9, 36, 31), (31, 22, 5), (38, 6, 32), (32, 37, 38), (11, 38, 37), (37, 32, 10), (39, 7, 33), (33, 38, 39), (11, 39, 38), (38, 33, 6), (40, 8, 34), (34, 39, 40), (11, 40, 39), (39, 34, 7), (41, 9, 35), (35, 40, 41), (11, 41, 40), (40, 35, 8), (37, 10, 36), (36, 41, 37), (11, 37, 41), (41, 36, 9)])
me_mol_x2_shape.materials.append(mat_mol_x2_mat)
me_mol_x2_shape.use_remesh_preserve_volume = False
me_mol_x2_shape.use_remesh_preserve_attributes = False
me_mol_x2_shape.use_mirror_vertex_groups = False
me_mol_x2_shape.update()
me_plane = bpy.data.meshes.new('Plane')
me_plane.from_pydata([(-1.0, -1.0, 0.0), (1.0, -1.0, 0.0), (-1.0, 1.0, 0.0), (1.0, 1.0, 0.0)], [], [(1, 2, 0), (1, 3, 2)])
me_plane.use_remesh_preserve_volume = False
me_plane.use_remesh_preserve_attributes = False
me_plane.use_mirror_vertex_groups = False
me_plane.update()

# ---- objects
ob_molecules = bpy.data.objects.new('molecules', None)
ob_mol_y2 = bpy.data.objects.new('mol_Y2', me_mol_y2_pos)
ob_mol_y2_shape = bpy.data.objects.new('mol_Y2_shape', me_mol_y2_shape)
ob_mol_y1 = bpy.data.objects.new('mol_Y1', me_mol_y1_pos)
ob_mol_y1_shape = bpy.data.objects.new('mol_Y1_shape', me_mol_y1_shape)
ob_mol_x1 = bpy.data.objects.new('mol_X1', me_mol_x1_pos)
ob_mol_x1_shape = bpy.data.objects.new('mol_X1_shape', me_mol_x1_shape)
ob_mol_x2 = bpy.data.objects.new('mol_X2', me_mol_x2_pos)
ob_mol_x2_shape = bpy.data.objects.new('mol_X2_shape', me_mol_x2_shape)
ob_plane = bpy.data.objects.new('Plane', me_plane)
ob_lamp = bpy.data.objects.new('Lamp', light_lamp)
ob_camera = bpy.data.objects.new('Camera', cam_camera)

# ---- transforms, parenting, visibility, modifiers, constraints
ob_molecules.location = (0.0, 0.0, 0.0)
ob_molecules.lock_location = (True, True, True)
ob_molecules.lock_rotation = (True, True, True)
ob_molecules.lock_scale = (True, True, True)
ob_molecules.empty_image_offset = (0.0, 0.0)
ob_molecules.hide_viewport = True
ob_molecules.hide_select = True
ob_molecules.lineart.crease_threshold = 0.0
ob_mol_y2.parent = ob_molecules
ob_mol_y2.location = (0.0, 0.0, 0.0)
ob_mol_y2.hide_select = True
ob_mol_y2.show_instancer_for_render = False
ob_mol_y2.instance_type = 'VERTS'
ob_mol_y2.use_instance_vertices_rotation = True
ob_mol_y2.lineart.crease_threshold = 0.0
ob_mol_y2_shape.parent = ob_mol_y2
ob_mol_y2_shape.location = (0.0, 0.0, 0.0)
ob_mol_y2_shape.track_axis = 'POS_Z'
ob_mol_y2_shape.lock_location = (True, True, True)
ob_mol_y2_shape.lineart.crease_threshold = 0.0
ob_mol_y1.parent = ob_molecules
ob_mol_y1.location = (0.0, 0.0, 0.0)
ob_mol_y1.hide_select = True
ob_mol_y1.show_instancer_for_render = False
ob_mol_y1.instance_type = 'VERTS'
ob_mol_y1.use_instance_vertices_rotation = True
ob_mol_y1.lineart.crease_threshold = 0.0
ob_mol_y1_shape.parent = ob_mol_y1
ob_mol_y1_shape.location = (0.0, 0.0, 0.0)
ob_mol_y1_shape.track_axis = 'POS_Z'
ob_mol_y1_shape.lock_location = (True, True, True)
ob_mol_y1_shape.lineart.crease_threshold = 0.0
ob_mol_x1.parent = ob_molecules
ob_mol_x1.location = (0.0, 0.0, 0.0)
ob_mol_x1.hide_select = True
ob_mol_x1.show_instancer_for_render = False
ob_mol_x1.instance_type = 'VERTS'
ob_mol_x1.use_instance_vertices_rotation = True
ob_mol_x1.lineart.crease_threshold = 0.0
ob_mol_x1_shape.parent = ob_mol_x1
ob_mol_x1_shape.location = (0.0, 0.0, 0.0)
ob_mol_x1_shape.track_axis = 'POS_Z'
ob_mol_x1_shape.lock_location = (True, True, True)
ob_mol_x1_shape.lineart.crease_threshold = 0.0
ob_mol_x2.parent = ob_molecules
ob_mol_x2.location = (0.0, 0.0, 0.0)
ob_mol_x2.hide_select = True
ob_mol_x2.show_instancer_for_render = False
ob_mol_x2.instance_type = 'VERTS'
ob_mol_x2.use_instance_vertices_rotation = True
ob_mol_x2.lineart.crease_threshold = 0.0
ob_mol_x2_shape.parent = ob_mol_x2
ob_mol_x2_shape.location = (0.0, 0.0, 0.0)
ob_mol_x2_shape.track_axis = 'POS_Z'
ob_mol_x2_shape.lock_location = (True, True, True)
ob_mol_x2_shape.lineart.crease_threshold = 0.0
ob_plane.location = (0.0, 0.0, 0.0)
ob_plane.scale = (1.5, 1.5, 1.0)
ob_plane.display_type = 'SOLID'
ob_plane.show_all_edges = True
ob_plane.lineart.crease_threshold = 0.0
ob_lamp.location = (4.076, 1.005, 5.904)
ob_lamp.rotation_euler = (0.6503, 0.05522, 1.866)
ob_lamp.lock_rotations_4d = False
ob_lamp.empty_display_type = 'ARROWS'
ob_lamp.color = (0.0, 0.0, 0.0, 0.0)
ob_lamp.lineart.crease_threshold = 0.0
ob_camera.location = (7.481, -6.508, 5.344)
ob_camera.rotation_euler = (1.109, 0.0, 0.8149)
ob_camera.lock_rotations_4d = False
ob_camera.empty_display_type = 'ARROWS'
ob_camera.color = (0.0, 0.0, 0.0, 0.0)
ob_camera.display_type = 'WIRE'
ob_camera.lineart.crease_threshold = 0.0

# ---- collection membership
col_collection_1.objects.link(ob_molecules)
col_collection_1.objects.link(ob_mol_y2)
col_collection_1.objects.link(ob_mol_y2_shape)
col_collection_1.objects.link(ob_mol_y1)
col_collection_1.objects.link(ob_mol_y1_shape)
col_collection_1.objects.link(ob_mol_x1)
col_collection_1.objects.link(ob_mol_x1_shape)
col_collection_1.objects.link(ob_mol_x2)
col_collection_1.objects.link(ob_mol_x2_shape)
col_collection_1.objects.link(ob_plane)
col_collection_1.objects.link(ob_lamp)
col_collection_1.objects.link(ob_camera)

# ---- scene / render settings (as saved in the file)
scene.camera = ob_camera
scene.frame_start = 0; scene.frame_end = 20000; scene.frame_set(1284)
scene.render.engine = 'BLENDER_EEVEE_NEXT'
scene.render.resolution_percentage = 50
scene.render.dither_intensity = 0.0
scene.cycles.use_denoising = False
scene.cycles.samples = 128
scene.cycles.sampling_pattern = 'TABULATED_SOBOL'
scene.cycles.use_adaptive_sampling = False
scene.cycles.use_light_tree = False
scene.cycles.blur_glossy = 0.0
scene.cycles.sample_clamp_indirect = 0.0
scene.view_settings.view_transform = 'Standard'
bpy.context.view_layer.update()
